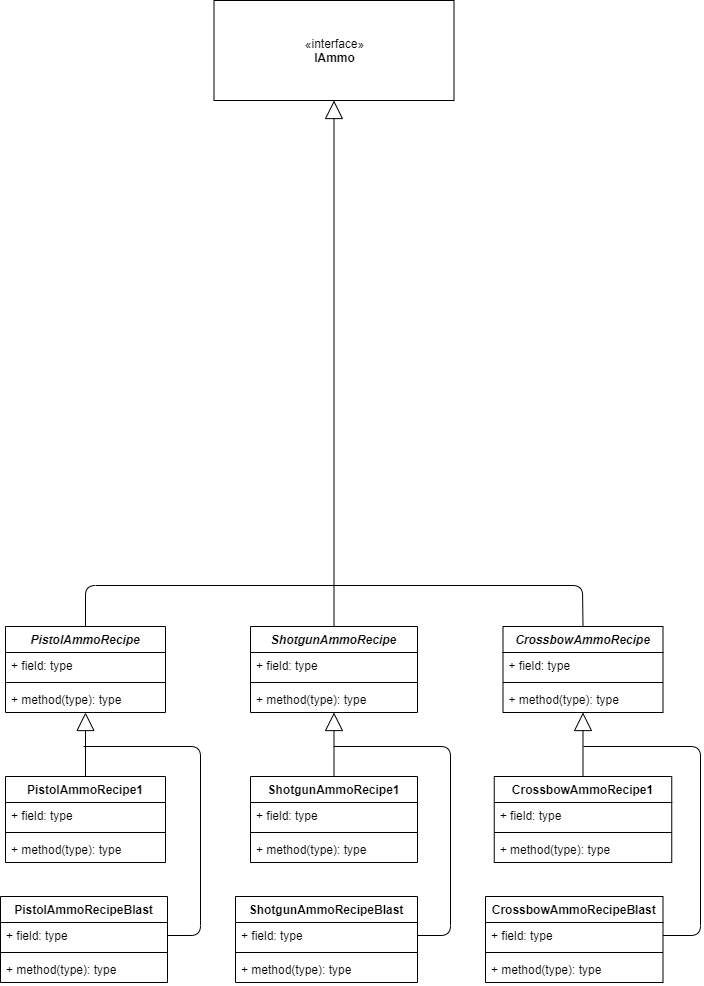

The diagram above was exported from draw.io. Its source (the exported page's mxGraphModel, read from the mxfile embedded in the PNG):
<mxGraphModel dx="1223" dy="1210" grid="1" gridSize="10" guides="1" tooltips="1" connect="1" arrows="1" fold="1" page="1" pageScale="1" pageWidth="850" pageHeight="1100" math="0" shadow="0">
  <root>
    <mxCell id="0" />
    <mxCell id="1" parent="0" />
    <mxCell id="2" value="CrossbowAmmoRecipe1" style="swimlane;fontStyle=1;align=center;verticalAlign=top;childLayout=stackLayout;horizontal=1;startSize=26;horizontalStack=0;resizeParent=1;resizeParentMax=0;resizeLast=0;collapsible=1;marginBottom=0;" vertex="1" parent="1">
      <mxGeometry x="11733.75" y="1981" width="177.5" height="86" as="geometry" />
    </mxCell>
    <mxCell id="3" value="+ field: type" style="text;strokeColor=none;fillColor=none;align=left;verticalAlign=top;spacingLeft=4;spacingRight=4;overflow=hidden;rotatable=0;points=[[0,0.5],[1,0.5]];portConstraint=eastwest;" vertex="1" parent="2">
      <mxGeometry y="26" width="177.5" height="26" as="geometry" />
    </mxCell>
    <mxCell id="4" value="" style="line;strokeWidth=1;fillColor=none;align=left;verticalAlign=middle;spacingTop=-1;spacingLeft=3;spacingRight=3;rotatable=0;labelPosition=right;points=[];portConstraint=eastwest;" vertex="1" parent="2">
      <mxGeometry y="52" width="177.5" height="8" as="geometry" />
    </mxCell>
    <mxCell id="5" value="+ method(type): type" style="text;strokeColor=none;fillColor=none;align=left;verticalAlign=top;spacingLeft=4;spacingRight=4;overflow=hidden;rotatable=0;points=[[0,0.5],[1,0.5]];portConstraint=eastwest;" vertex="1" parent="2">
      <mxGeometry y="60" width="177.5" height="26" as="geometry" />
    </mxCell>
    <mxCell id="6" value="PistolAmmoRecipeBlast" style="swimlane;fontStyle=1;align=center;verticalAlign=top;childLayout=stackLayout;horizontal=1;startSize=26;horizontalStack=0;resizeParent=1;resizeParentMax=0;resizeLast=0;collapsible=1;marginBottom=0;" vertex="1" parent="1">
      <mxGeometry x="11240" y="2101" width="167" height="86" as="geometry" />
    </mxCell>
    <mxCell id="7" value="+ field: type" style="text;strokeColor=none;fillColor=none;align=left;verticalAlign=top;spacingLeft=4;spacingRight=4;overflow=hidden;rotatable=0;points=[[0,0.5],[1,0.5]];portConstraint=eastwest;" vertex="1" parent="6">
      <mxGeometry y="26" width="167" height="26" as="geometry" />
    </mxCell>
    <mxCell id="8" value="" style="line;strokeWidth=1;fillColor=none;align=left;verticalAlign=middle;spacingTop=-1;spacingLeft=3;spacingRight=3;rotatable=0;labelPosition=right;points=[];portConstraint=eastwest;" vertex="1" parent="6">
      <mxGeometry y="52" width="167" height="8" as="geometry" />
    </mxCell>
    <mxCell id="9" value="+ method(type): type" style="text;strokeColor=none;fillColor=none;align=left;verticalAlign=top;spacingLeft=4;spacingRight=4;overflow=hidden;rotatable=0;points=[[0,0.5],[1,0.5]];portConstraint=eastwest;" vertex="1" parent="6">
      <mxGeometry y="60" width="167" height="26" as="geometry" />
    </mxCell>
    <mxCell id="10" value="ShotgunAmmoRecipeBlast" style="swimlane;fontStyle=1;align=center;verticalAlign=top;childLayout=stackLayout;horizontal=1;startSize=26;horizontalStack=0;resizeParent=1;resizeParentMax=0;resizeLast=0;collapsible=1;marginBottom=0;" vertex="1" parent="1">
      <mxGeometry x="11475" y="2101" width="182" height="86" as="geometry" />
    </mxCell>
    <mxCell id="11" value="+ field: type" style="text;strokeColor=none;fillColor=none;align=left;verticalAlign=top;spacingLeft=4;spacingRight=4;overflow=hidden;rotatable=0;points=[[0,0.5],[1,0.5]];portConstraint=eastwest;" vertex="1" parent="10">
      <mxGeometry y="26" width="182" height="26" as="geometry" />
    </mxCell>
    <mxCell id="12" value="" style="line;strokeWidth=1;fillColor=none;align=left;verticalAlign=middle;spacingTop=-1;spacingLeft=3;spacingRight=3;rotatable=0;labelPosition=right;points=[];portConstraint=eastwest;" vertex="1" parent="10">
      <mxGeometry y="52" width="182" height="8" as="geometry" />
    </mxCell>
    <mxCell id="13" value="+ method(type): type" style="text;strokeColor=none;fillColor=none;align=left;verticalAlign=top;spacingLeft=4;spacingRight=4;overflow=hidden;rotatable=0;points=[[0,0.5],[1,0.5]];portConstraint=eastwest;" vertex="1" parent="10">
      <mxGeometry y="60" width="182" height="26" as="geometry" />
    </mxCell>
    <mxCell id="14" value="CrossbowAmmoRecipeBlast" style="swimlane;fontStyle=1;align=center;verticalAlign=top;childLayout=stackLayout;horizontal=1;startSize=26;horizontalStack=0;resizeParent=1;resizeParentMax=0;resizeLast=0;collapsible=1;marginBottom=0;" vertex="1" parent="1">
      <mxGeometry x="11725" y="2101" width="177.5" height="86" as="geometry" />
    </mxCell>
    <mxCell id="15" value="+ field: type" style="text;strokeColor=none;fillColor=none;align=left;verticalAlign=top;spacingLeft=4;spacingRight=4;overflow=hidden;rotatable=0;points=[[0,0.5],[1,0.5]];portConstraint=eastwest;" vertex="1" parent="14">
      <mxGeometry y="26" width="177.5" height="26" as="geometry" />
    </mxCell>
    <mxCell id="16" value="" style="line;strokeWidth=1;fillColor=none;align=left;verticalAlign=middle;spacingTop=-1;spacingLeft=3;spacingRight=3;rotatable=0;labelPosition=right;points=[];portConstraint=eastwest;" vertex="1" parent="14">
      <mxGeometry y="52" width="177.5" height="8" as="geometry" />
    </mxCell>
    <mxCell id="17" value="+ method(type): type" style="text;strokeColor=none;fillColor=none;align=left;verticalAlign=top;spacingLeft=4;spacingRight=4;overflow=hidden;rotatable=0;points=[[0,0.5],[1,0.5]];portConstraint=eastwest;" vertex="1" parent="14">
      <mxGeometry y="60" width="177.5" height="26" as="geometry" />
    </mxCell>
    <mxCell id="18" value="PistolAmmoRecipe1" style="swimlane;fontStyle=1;align=center;verticalAlign=top;childLayout=stackLayout;horizontal=1;startSize=26;horizontalStack=0;resizeParent=1;resizeParentMax=0;resizeLast=0;collapsible=1;marginBottom=0;" vertex="1" parent="1">
      <mxGeometry x="11245" y="1981" width="160" height="86" as="geometry" />
    </mxCell>
    <mxCell id="19" value="+ field: type" style="text;strokeColor=none;fillColor=none;align=left;verticalAlign=top;spacingLeft=4;spacingRight=4;overflow=hidden;rotatable=0;points=[[0,0.5],[1,0.5]];portConstraint=eastwest;" vertex="1" parent="18">
      <mxGeometry y="26" width="160" height="26" as="geometry" />
    </mxCell>
    <mxCell id="20" value="" style="line;strokeWidth=1;fillColor=none;align=left;verticalAlign=middle;spacingTop=-1;spacingLeft=3;spacingRight=3;rotatable=0;labelPosition=right;points=[];portConstraint=eastwest;" vertex="1" parent="18">
      <mxGeometry y="52" width="160" height="8" as="geometry" />
    </mxCell>
    <mxCell id="21" value="+ method(type): type" style="text;strokeColor=none;fillColor=none;align=left;verticalAlign=top;spacingLeft=4;spacingRight=4;overflow=hidden;rotatable=0;points=[[0,0.5],[1,0.5]];portConstraint=eastwest;" vertex="1" parent="18">
      <mxGeometry y="60" width="160" height="26" as="geometry" />
    </mxCell>
    <mxCell id="22" value="CrossbowAmmoRecipe" style="swimlane;fontStyle=3;align=center;verticalAlign=top;childLayout=stackLayout;horizontal=1;startSize=26;horizontalStack=0;resizeParent=1;resizeParentMax=0;resizeLast=0;collapsible=1;marginBottom=0;" vertex="1" parent="1">
      <mxGeometry x="11742.5" y="1831" width="160" height="86" as="geometry" />
    </mxCell>
    <mxCell id="23" value="+ field: type" style="text;strokeColor=none;fillColor=none;align=left;verticalAlign=top;spacingLeft=4;spacingRight=4;overflow=hidden;rotatable=0;points=[[0,0.5],[1,0.5]];portConstraint=eastwest;" vertex="1" parent="22">
      <mxGeometry y="26" width="160" height="26" as="geometry" />
    </mxCell>
    <mxCell id="24" value="" style="line;strokeWidth=1;fillColor=none;align=left;verticalAlign=middle;spacingTop=-1;spacingLeft=3;spacingRight=3;rotatable=0;labelPosition=right;points=[];portConstraint=eastwest;" vertex="1" parent="22">
      <mxGeometry y="52" width="160" height="8" as="geometry" />
    </mxCell>
    <mxCell id="25" value="+ method(type): type" style="text;strokeColor=none;fillColor=none;align=left;verticalAlign=top;spacingLeft=4;spacingRight=4;overflow=hidden;rotatable=0;points=[[0,0.5],[1,0.5]];portConstraint=eastwest;" vertex="1" parent="22">
      <mxGeometry y="60" width="160" height="26" as="geometry" />
    </mxCell>
    <mxCell id="26" value="PistolAmmoRecipe" style="swimlane;fontStyle=3;align=center;verticalAlign=top;childLayout=stackLayout;horizontal=1;startSize=26;horizontalStack=0;resizeParent=1;resizeParentMax=0;resizeLast=0;collapsible=1;marginBottom=0;" vertex="1" parent="1">
      <mxGeometry x="11245" y="1831" width="160" height="86" as="geometry" />
    </mxCell>
    <mxCell id="27" value="+ field: type" style="text;strokeColor=none;fillColor=none;align=left;verticalAlign=top;spacingLeft=4;spacingRight=4;overflow=hidden;rotatable=0;points=[[0,0.5],[1,0.5]];portConstraint=eastwest;" vertex="1" parent="26">
      <mxGeometry y="26" width="160" height="26" as="geometry" />
    </mxCell>
    <mxCell id="28" value="" style="line;strokeWidth=1;fillColor=none;align=left;verticalAlign=middle;spacingTop=-1;spacingLeft=3;spacingRight=3;rotatable=0;labelPosition=right;points=[];portConstraint=eastwest;" vertex="1" parent="26">
      <mxGeometry y="52" width="160" height="8" as="geometry" />
    </mxCell>
    <mxCell id="29" value="+ method(type): type" style="text;strokeColor=none;fillColor=none;align=left;verticalAlign=top;spacingLeft=4;spacingRight=4;overflow=hidden;rotatable=0;points=[[0,0.5],[1,0.5]];portConstraint=eastwest;" vertex="1" parent="26">
      <mxGeometry y="60" width="160" height="26" as="geometry" />
    </mxCell>
    <mxCell id="30" value="ShotgunAmmoRecipe1" style="swimlane;fontStyle=1;align=center;verticalAlign=top;childLayout=stackLayout;horizontal=1;startSize=26;horizontalStack=0;resizeParent=1;resizeParentMax=0;resizeLast=0;collapsible=1;marginBottom=0;" vertex="1" parent="1">
      <mxGeometry x="11490" y="1981" width="167" height="86" as="geometry" />
    </mxCell>
    <mxCell id="31" value="+ field: type" style="text;strokeColor=none;fillColor=none;align=left;verticalAlign=top;spacingLeft=4;spacingRight=4;overflow=hidden;rotatable=0;points=[[0,0.5],[1,0.5]];portConstraint=eastwest;" vertex="1" parent="30">
      <mxGeometry y="26" width="167" height="26" as="geometry" />
    </mxCell>
    <mxCell id="32" value="" style="line;strokeWidth=1;fillColor=none;align=left;verticalAlign=middle;spacingTop=-1;spacingLeft=3;spacingRight=3;rotatable=0;labelPosition=right;points=[];portConstraint=eastwest;" vertex="1" parent="30">
      <mxGeometry y="52" width="167" height="8" as="geometry" />
    </mxCell>
    <mxCell id="33" value="+ method(type): type" style="text;strokeColor=none;fillColor=none;align=left;verticalAlign=top;spacingLeft=4;spacingRight=4;overflow=hidden;rotatable=0;points=[[0,0.5],[1,0.5]];portConstraint=eastwest;" vertex="1" parent="30">
      <mxGeometry y="60" width="167" height="26" as="geometry" />
    </mxCell>
    <mxCell id="34" value="ShotgunAmmoRecipe" style="swimlane;fontStyle=3;align=center;verticalAlign=top;childLayout=stackLayout;horizontal=1;startSize=26;horizontalStack=0;resizeParent=1;resizeParentMax=0;resizeLast=0;collapsible=1;marginBottom=0;" vertex="1" parent="1">
      <mxGeometry x="11490" y="1831" width="167" height="86" as="geometry" />
    </mxCell>
    <mxCell id="35" value="+ field: type" style="text;strokeColor=none;fillColor=none;align=left;verticalAlign=top;spacingLeft=4;spacingRight=4;overflow=hidden;rotatable=0;points=[[0,0.5],[1,0.5]];portConstraint=eastwest;" vertex="1" parent="34">
      <mxGeometry y="26" width="167" height="26" as="geometry" />
    </mxCell>
    <mxCell id="36" value="" style="line;strokeWidth=1;fillColor=none;align=left;verticalAlign=middle;spacingTop=-1;spacingLeft=3;spacingRight=3;rotatable=0;labelPosition=right;points=[];portConstraint=eastwest;" vertex="1" parent="34">
      <mxGeometry y="52" width="167" height="8" as="geometry" />
    </mxCell>
    <mxCell id="37" value="+ method(type): type" style="text;strokeColor=none;fillColor=none;align=left;verticalAlign=top;spacingLeft=4;spacingRight=4;overflow=hidden;rotatable=0;points=[[0,0.5],[1,0.5]];portConstraint=eastwest;" vertex="1" parent="34">
      <mxGeometry y="60" width="167" height="26" as="geometry" />
    </mxCell>
    <mxCell id="38" value="" style="endArrow=none;html=1;exitX=0.5;exitY=0;exitDx=0;exitDy=0;entryX=0.5;entryY=0;entryDx=0;entryDy=0;" edge="1" source="26" target="22" parent="1">
      <mxGeometry width="50" height="50" relative="1" as="geometry">
        <mxPoint x="11430" y="1791" as="sourcePoint" />
        <mxPoint x="11710" y="1791" as="targetPoint" />
        <Array as="points">
          <mxPoint x="11325" y="1790" />
          <mxPoint x="11822" y="1790" />
        </Array>
      </mxGeometry>
    </mxCell>
    <mxCell id="39" value="" style="endArrow=block;endSize=16;endFill=0;html=1;exitX=0.5;exitY=0;exitDx=0;exitDy=0;" edge="1" source="18" target="29" parent="1">
      <mxGeometry x="1" y="-692" width="160" relative="1" as="geometry">
        <mxPoint x="11190" y="1871" as="sourcePoint" />
        <mxPoint x="11350" y="1871" as="targetPoint" />
        <mxPoint x="-87" y="-336" as="offset" />
      </mxGeometry>
    </mxCell>
    <mxCell id="40" value="" style="endArrow=block;endSize=16;endFill=0;html=1;exitX=0.5;exitY=0;exitDx=0;exitDy=0;entryX=0.5;entryY=1;entryDx=0;entryDy=0;" edge="1" source="30" target="34" parent="1">
      <mxGeometry x="1" y="-497" width="160" relative="1" as="geometry">
        <mxPoint x="11350" y="1941" as="sourcePoint" />
        <mxPoint x="11510" y="1941" as="targetPoint" />
        <mxPoint x="-130" y="-336" as="offset" />
      </mxGeometry>
    </mxCell>
    <mxCell id="41" value="" style="endArrow=block;endSize=16;endFill=0;html=1;exitX=0.5;exitY=0;exitDx=0;exitDy=0;entryX=0.5;entryY=1;entryDx=0;entryDy=0;" edge="1" source="2" target="22" parent="1">
      <mxGeometry x="1" y="-347" width="160" relative="1" as="geometry">
        <mxPoint x="11880" y="1921" as="sourcePoint" />
        <mxPoint x="12040" y="1921" as="targetPoint" />
        <mxPoint x="-230" y="-326" as="offset" />
      </mxGeometry>
    </mxCell>
    <mxCell id="42" value="" style="endArrow=none;html=1;exitX=1;exitY=0.5;exitDx=0;exitDy=0;" edge="1" source="15" parent="1">
      <mxGeometry width="50" height="50" relative="1" as="geometry">
        <mxPoint x="11940" y="2161" as="sourcePoint" />
        <mxPoint x="11823" y="1951" as="targetPoint" />
        <Array as="points">
          <mxPoint x="11940" y="2140" />
          <mxPoint x="11940" y="1951" />
        </Array>
      </mxGeometry>
    </mxCell>
    <mxCell id="43" value="" style="endArrow=none;html=1;exitX=1;exitY=0.5;exitDx=0;exitDy=0;" edge="1" source="11" parent="1">
      <mxGeometry width="50" height="50" relative="1" as="geometry">
        <mxPoint x="11652.5" y="2140" as="sourcePoint" />
        <mxPoint x="11573" y="1951" as="targetPoint" />
        <Array as="points">
          <mxPoint x="11690" y="2140" />
          <mxPoint x="11690" y="1951" />
        </Array>
      </mxGeometry>
    </mxCell>
    <mxCell id="44" value="" style="endArrow=none;html=1;exitX=1;exitY=0.5;exitDx=0;exitDy=0;" edge="1" source="7" parent="1">
      <mxGeometry width="50" height="50" relative="1" as="geometry">
        <mxPoint x="11402.5" y="2140" as="sourcePoint" />
        <mxPoint x="11323" y="1951" as="targetPoint" />
        <Array as="points">
          <mxPoint x="11440" y="2140" />
          <mxPoint x="11440" y="1951" />
        </Array>
      </mxGeometry>
    </mxCell>
    <mxCell id="45" value="«interface»&lt;br&gt;&lt;b&gt;IAmmo&lt;/b&gt;" style="html=1;" vertex="1" parent="1">
      <mxGeometry x="11453.5" y="1205" width="240" height="100" as="geometry" />
    </mxCell>
    <mxCell id="46" value="" style="endArrow=block;endSize=16;endFill=0;html=1;exitX=0.5;exitY=0;exitDx=0;exitDy=0;entryX=0.5;entryY=1;entryDx=0;entryDy=0;" edge="1" source="34" target="45" parent="1">
      <mxGeometry width="160" relative="1" as="geometry">
        <mxPoint x="11410" y="1560" as="sourcePoint" />
        <mxPoint x="11570" y="1560" as="targetPoint" />
      </mxGeometry>
    </mxCell>
  </root>
</mxGraphModel>